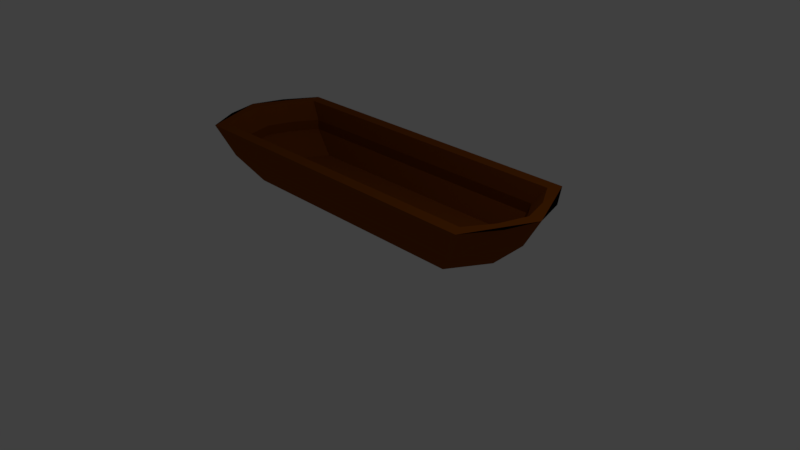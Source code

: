 # Source: SmallBoat.blend  (saved by Blender 2.79.0; exported with 4.5.12 LTS)
import bpy
from mathutils import Matrix  # noqa: F401  (used for matrix-valued properties, if any)

bpy.ops.wm.read_factory_settings(use_empty=True)
scene = bpy.context.scene
scene.name = 'Scene'

# ---- collections
col_collection_1 = bpy.data.collections.new('Collection 1'); scene.collection.children.link(col_collection_1)

# ---- materials (node trees are filled in below, after node groups)
mat_material_001 = bpy.data.materials.new('Material.001')
mat_material_001.alpha_threshold = 0.0
mat_material_001.use_transparent_shadow = False
mat_material_001.diffuse_color = (0.2266, 0.05672, 0.003332, 1.0)
mat_material_001.specular_color = (1.0, 0.3254, 0.02775)
mat_material_001.roughness = 0.5

# ---- material node trees

# ---- world
world_world = bpy.data.worlds.new('World'); scene.world = world_world
world_world.color = (0.05088, 0.05088, 0.05088)
world_world.use_sun_shadow = False
world_world.sun_shadow_jitter_overblur = 0.0
world_world.cycles.sampling_method = 'MANUAL'

# ---- cameras
cam_camera = bpy.data.cameras.new('Camera')
cam_camera.clip_end = 100.0
cam_camera.lens = 35.0
cam_camera.sensor_width = 32.0
cam_camera.sensor_height = 18.0
cam_camera.ortho_scale = 7.314
cam_camera.dof.focus_distance = 0.0
cam_camera.dof.aperture_fstop = 128.0

# ---- lights
light_lamp = bpy.data.lights.new('Lamp', 'POINT')
light_lamp.transmission_factor = 0.0
light_lamp.cutoff_distance = 30.0
light_lamp.energy = 100.0
light_lamp.shadow_buffer_clip_start = 1.001
light_lamp.shadow_soft_size = 0.1
light_lamp.shadow_maximum_resolution = 0.006
light_lamp.use_absolute_resolution = True

# ---- meshes
me_cube_001 = bpy.data.meshes.new('Cube.001')
me_cube_001.from_pydata([(-3.233, -0.5817, -1.0), (-3.713, -0.8205, -0.1454), (-3.233, 0.5817, -1.0), (-3.713, 0.8205, -0.1454), (0.6334, -0.5817, -1.0), (1.117, -0.8205, -0.1454), (0.6334, 0.5817, -1.0), (1.117, 0.8205, -0.1454), (-3.564, 0.0, -1.0), (-3.564, -0.8372, -0.6075), (-4.077, 0.0, -0.1454), (-3.564, 0.8372, -0.6075), (0.9669, 0.838, -0.6075), (0.9685, 0.0, -1.0), (1.488, 0.0, -0.1454), (0.9669, -0.838, -0.6075), (1.428, 0.0, -0.5727), (-4.018, 0.0, -0.5727), (-3.947, 0.4268, -0.1454), (-1.3, 0.8205, -0.1454), (1.356, -0.4258, -0.1454), (-1.3, -0.8205, -0.1454), (-3.947, -0.4268, -0.1454), (1.356, 0.4258, -0.1454), (-3.863, 0.0, -0.5718), (1.273, 0.0, -0.5718), (-4.113, 0.5, -0.1454), (-3.815, 1.0, -0.1454), (-1.3, 1.0, -0.1454), (1.218, 1.0, -0.1454), (1.521, -0.5, -0.1454), (1.218, -1.0, -0.1454), (-1.3, -1.0, -0.1454), (-3.815, -1.0, -0.1454), (-4.113, -0.5, -0.1454), (-4.265, 0.0, -0.1454), (1.521, 0.5, -0.1454), (1.676, 0.0, -0.1454), (1.273, 0.0, -0.4132), (-3.863, 0.0, -0.4132), (-1.3, 0.7571, -0.4132), (1.151, 0.3929, -0.4132), (-3.743, 0.3939, -0.4132), (-1.3, -0.7571, -0.4132), (1.151, -0.3929, -0.4132), (-3.743, -0.3939, -0.4132), (-3.526, 0.7571, -0.4132), (0.9303, 0.7571, -0.4132), (0.9303, -0.7571, -0.4132), (-3.526, -0.7571, -0.4132), (-1.3, 0.7571, -0.5718), (1.151, 0.3929, -0.5718), (-3.743, 0.3939, -0.5718), (-1.3, -0.7571, -0.5718), (1.151, -0.3929, -0.5718), (-3.743, -0.3939, -0.5718), (-3.526, 0.7571, -0.5718), (0.9303, 0.7571, -0.5718), (0.9303, -0.7571, -0.5718), (-3.526, -0.7571, -0.5718), (-1.3, 0.0, -0.8693), (0.7652, 0.0, -0.8693), (-3.356, 0.0, -0.8693), (-1.3, 0.3702, -0.8693), (-1.3, 0.6075, -0.8693), (0.6674, 0.3152, -0.8693), (-3.259, 0.316, -0.8693), (-1.3, -0.3702, -0.8693), (-1.3, -0.6075, -0.8693), (0.6674, -0.3152, -0.8693), (-3.259, -0.316, -0.8693), (-3.086, 0.6075, -0.8693), (0.4901, 0.6075, -0.8693), (0.4901, -0.6075, -0.8693), (-3.086, -0.6075, -0.8693)], [], [(17, 35, 26, 27, 11), (11, 27, 28, 29, 12), (16, 37, 30, 31, 15), (15, 31, 32, 33, 9), (8, 13, 4, 0), (19, 3, 46, 40), (3, 18, 42, 46), (2, 6, 13, 8), (4, 15, 9, 0), (13, 16, 15, 4), (6, 12, 16, 13), (12, 29, 36, 37, 16), (2, 11, 12, 6), (8, 17, 11, 2), (0, 9, 17, 8), (9, 33, 34, 35, 17), (22, 1, 49, 45), (1, 21, 43, 49), (18, 10, 39, 42), (21, 5, 48, 43), (5, 20, 44, 48), (14, 23, 41, 38), (18, 3, 27, 26), (19, 7, 29, 28), (20, 5, 31, 30), (21, 1, 33, 32), (22, 10, 35, 34), (23, 14, 37, 36), (10, 18, 26, 35), (3, 19, 28, 27), (14, 20, 30, 37), (5, 21, 32, 31), (1, 22, 34, 33), (7, 23, 36, 29), (40, 46, 56, 50), (46, 42, 52, 56), (45, 49, 59, 55), (49, 43, 53, 59), (42, 39, 24, 52), (43, 48, 58, 53), (48, 44, 54, 58), (38, 41, 51, 25), (10, 22, 45, 39), (23, 7, 47, 41), (7, 19, 40, 47), (20, 14, 38, 44), (50, 56, 71, 64), (56, 52, 66, 71), (55, 59, 74, 70), (59, 53, 68, 74), (52, 24, 62, 66), (53, 58, 73, 68), (58, 54, 69, 73), (25, 51, 65, 61), (39, 45, 55, 24), (41, 47, 57, 51), (47, 40, 50, 57), (44, 38, 25, 54), (67, 70, 74, 68), (63, 66, 62, 60), (65, 63, 60, 61), (72, 64, 63, 65), (64, 71, 66, 63), (69, 67, 68, 73), (61, 60, 67, 69), (60, 62, 70, 67), (24, 55, 70, 62), (51, 57, 72, 65), (57, 50, 64, 72), (54, 25, 61, 69)])
me_cube_001.materials.append(mat_material_001)
me_cube_001.use_remesh_preserve_volume = False
me_cube_001.use_remesh_preserve_attributes = False
me_cube_001.use_mirror_vertex_groups = False
me_cube_001.update()

# ---- objects
ob_cube = bpy.data.objects.new('Cube', me_cube_001)
ob_lamp = bpy.data.objects.new('Lamp', light_lamp)
ob_camera = bpy.data.objects.new('Camera', cam_camera)

# ---- transforms, parenting, visibility, modifiers, constraints
ob_cube.location = (0.1907, 1.091, 0.9127)
ob_cube.lineart.crease_threshold = 0.0
ob_lamp.location = (4.076, 1.005, 5.904)
ob_lamp.rotation_euler = (0.6503, 0.05522, 1.866)
ob_lamp.lock_rotations_4d = False
ob_lamp.empty_display_type = 'ARROWS'
ob_lamp.color = (0.0, 0.0, 0.0, 0.0)
ob_lamp.lineart.crease_threshold = 0.0
ob_camera.location = (7.481, -6.508, 5.344)
ob_camera.rotation_euler = (1.109, 0.0, 0.8149)
ob_camera.lock_rotations_4d = False
ob_camera.empty_display_type = 'ARROWS'
ob_camera.color = (0.0, 0.0, 0.0, 0.0)
ob_camera.display_type = 'WIRE'
ob_camera.lineart.crease_threshold = 0.0

# ---- collection membership
col_collection_1.objects.link(ob_cube)
col_collection_1.objects.link(ob_lamp)
col_collection_1.objects.link(ob_camera)

# ---- scene / render settings (as saved in the file)
scene.camera = ob_camera
scene.frame_start = 1; scene.frame_end = 250; scene.frame_set(1)
scene.render.engine = 'BLENDER_EEVEE_NEXT'
scene.render.resolution_percentage = 50
scene.render.dither_intensity = 0.0
scene.cycles.use_denoising = False
scene.cycles.samples = 128
scene.cycles.sampling_pattern = 'TABULATED_SOBOL'
scene.cycles.use_adaptive_sampling = False
scene.cycles.use_light_tree = False
scene.cycles.blur_glossy = 0.0
scene.cycles.sample_clamp_indirect = 0.0
scene.view_settings.view_transform = 'Standard'
bpy.context.view_layer.update()
